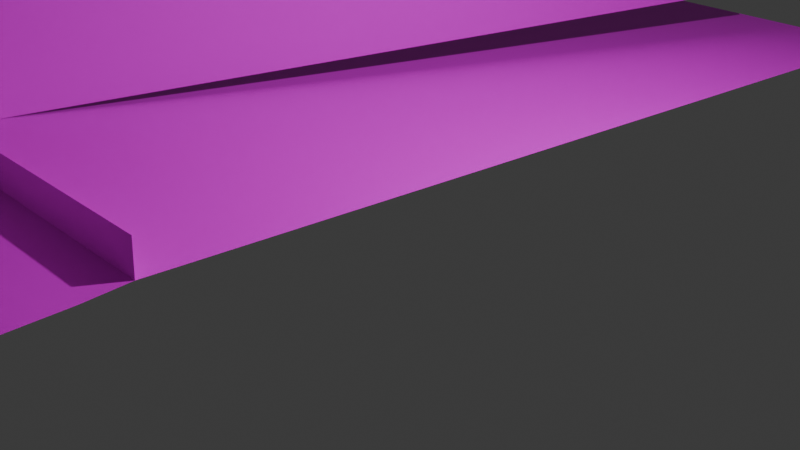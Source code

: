# Source: blend.blend  (saved by Blender 4.0.36; exported with 4.5.12 LTS)
import bpy
from mathutils import Matrix  # noqa: F401  (used for matrix-valued properties, if any)

bpy.ops.wm.read_factory_settings(use_empty=True)
scene = bpy.context.scene
scene.name = 'Scene'

# ---- collections
col_collection = bpy.data.collections.new('Collection'); scene.collection.children.link(col_collection)

# ---- images (referenced by path relative to the original .blend; pixels are not part of the script)
import os
ASSET_DIR = os.environ.get("B2B_ASSET_DIR", "")  # directory of the original .blend (textures are referenced by path, not embedded)
HERE = os.path.dirname(os.path.abspath(__file__))  # packed textures are extracted next to this script under _unpacked/

def load_image(name, relpath, width, height, colorspace="sRGB"):
    """Load a texture the original file referenced (path relative to the .blend, or extracted next to this script)."""
    p = next((c for c in (os.path.join(HERE, relpath), os.path.join(ASSET_DIR, relpath)) if relpath and os.path.exists(c)), "")
    if p:
        img = bpy.data.images.load(p, check_existing=True)
        img.name = name
    else:  # same state as the original file: an image datablock whose file is absent (Cycles renders it pink)
        img = bpy.data.images.new(name, width, height)
        img.source = "FILE"
        img.filepath = "//" + (relpath or name)
    img.colorspace_settings.name = colorspace
    return img
img_0_png = load_image('0.png', '0.png', 1024, 1024, 'sRGB')
img_1_png = load_image('1.png', '1.png', 1024, 1024, 'sRGB')
img_2_png = load_image('2.png', '2.png', 1024, 1024, 'sRGB')
img_enseki_png = load_image('enseki.png', 'enseki.png', 1024, 1024, 'sRGB')
img_bokuteiroad_png = load_image('bokuteiroad.png', 'bokuteiroad.png', 1024, 1024, 'sRGB')
img_bokuteikabe_png = load_image('bokuteikabe.png', 'bokuteikabe.png', 1024, 1024, 'sRGB')
img_kaidan_jpg = load_image('kaidan.jpg', 'kaidan.jpg', 1024, 1024, 'sRGB')

# ---- materials (node trees are filled in below, after node groups)
mat_test_material = bpy.data.materials.new('test\u3000Material')
mat_test_material.diffuse_color = (1.0, 1.0, 1.0, 1.0)
mat_x = bpy.data.materials.new('マテリアル')
mat_x.use_transparent_shadow = False
mat_001 = bpy.data.materials.new('マテリアル.001')
mat_001.use_transparent_shadow = False
mat_002 = bpy.data.materials.new('マテリアル.002')
mat_002.use_transparent_shadow = False
mat_003 = bpy.data.materials.new('マテリアル.003')
mat_003.use_transparent_shadow = False
mat_004 = bpy.data.materials.new('マテリアル.004')
mat_004.use_transparent_shadow = False
mat_005 = bpy.data.materials.new('マテリアル.005')
mat_005.use_transparent_shadow = False
mat_006 = bpy.data.materials.new('マテリアル.006')
mat_006.use_transparent_shadow = False
mat_007 = bpy.data.materials.new('マテリアル.007')
mat_007.use_transparent_shadow = False
mat_008 = bpy.data.materials.new('マテリアル.008')
mat_008.use_transparent_shadow = False
mat_009 = bpy.data.materials.new('マテリアル.009')
mat_009.use_transparent_shadow = False
mat_010 = bpy.data.materials.new('マテリアル.010')
mat_010.use_transparent_shadow = False
mat_011 = bpy.data.materials.new('マテリアル.011')
mat_011.use_transparent_shadow = False

# ---- material node trees
mat_test_material.use_nodes = True; mat_test_material.node_tree.nodes.clear()
_N = mat_test_material.node_tree.nodes; _L = mat_test_material.node_tree.links
n0 = _N.new('ShaderNodeBsdfPrincipled'); n0.name = 'プリンシプルBSDF'; n0.location = (10, 300)
n0.inputs[3].default_value = 1.45
n0.inputs[27].default_value = (0.0, 0.0, 0.0, 1.0)
n1 = _N.new('ShaderNodeOutputMaterial'); n1.name = 'マテリアル出力'; n1.location = (300, 300)
n2 = _N.new('ShaderNodeTexImage'); n2.name = '画像テクスチャ'; n2.location = (-280, 275)
n2.image = img_0_png
_L.new(n0.outputs[0], n1.inputs[0])
_L.new(n2.outputs[0], n0.inputs[0])
n1.is_active_output = True
mat_x.use_nodes = True; mat_x.node_tree.nodes.clear()
_N = mat_x.node_tree.nodes; _L = mat_x.node_tree.links
n0 = _N.new('ShaderNodeBsdfPrincipled'); n0.name = 'プリンシプルBSDF'; n0.location = (10, 300)
n0.inputs[3].default_value = 1.45
n1 = _N.new('ShaderNodeOutputMaterial'); n1.name = 'マテリアル出力'; n1.location = (300, 300)
n2 = _N.new('ShaderNodeTexImage'); n2.name = '画像テクスチャ'; n2.location = (-280, 275)
n2.image = img_1_png
_L.new(n0.outputs[0], n1.inputs[0])
_L.new(n2.outputs[0], n0.inputs[0])
n1.is_active_output = True
mat_001.use_nodes = True; mat_001.node_tree.nodes.clear()
_N = mat_001.node_tree.nodes; _L = mat_001.node_tree.links
n0 = _N.new('ShaderNodeBsdfPrincipled'); n0.name = 'プリンシプルBSDF'; n0.location = (10, 300)
n0.inputs[3].default_value = 1.45
n1 = _N.new('ShaderNodeOutputMaterial'); n1.name = 'マテリアル出力'; n1.location = (300, 300)
n2 = _N.new('ShaderNodeTexImage'); n2.name = '画像テクスチャ'; n2.location = (-280, 275)
n2.image = img_2_png
_L.new(n0.outputs[0], n1.inputs[0])
_L.new(n2.outputs[0], n0.inputs[0])
n1.is_active_output = True
mat_002.use_nodes = True; mat_002.node_tree.nodes.clear()
_N = mat_002.node_tree.nodes; _L = mat_002.node_tree.links
n0 = _N.new('ShaderNodeBsdfPrincipled'); n0.name = 'プリンシプルBSDF'; n0.location = (10, 300)
n0.inputs[3].default_value = 1.45
n1 = _N.new('ShaderNodeOutputMaterial'); n1.name = 'マテリアル出力'; n1.location = (300, 300)
n2 = _N.new('ShaderNodeTexImage'); n2.name = '画像テクスチャ'; n2.location = (-280, 275)
n2.image = img_enseki_png
_L.new(n0.outputs[0], n1.inputs[0])
_L.new(n2.outputs[0], n0.inputs[0])
n1.is_active_output = True
mat_003.use_nodes = True; mat_003.node_tree.nodes.clear()
_N = mat_003.node_tree.nodes; _L = mat_003.node_tree.links
n0 = _N.new('ShaderNodeBsdfPrincipled'); n0.name = 'プリンシプルBSDF'; n0.location = (10, 300)
n0.inputs[3].default_value = 1.45
n1 = _N.new('ShaderNodeOutputMaterial'); n1.name = 'マテリアル出力'; n1.location = (300, 300)
n2 = _N.new('ShaderNodeTexImage'); n2.name = '画像テクスチャ'; n2.location = (-280, 275)
n2.image = img_bokuteiroad_png
_L.new(n0.outputs[0], n1.inputs[0])
_L.new(n2.outputs[0], n0.inputs[0])
n1.is_active_output = True
mat_004.use_nodes = True; mat_004.node_tree.nodes.clear()
_N = mat_004.node_tree.nodes; _L = mat_004.node_tree.links
n0 = _N.new('ShaderNodeBsdfPrincipled'); n0.name = 'プリンシプルBSDF'; n0.location = (10, 300)
n0.inputs[3].default_value = 1.45
n1 = _N.new('ShaderNodeOutputMaterial'); n1.name = 'マテリアル出力'; n1.location = (300, 300)
n2 = _N.new('ShaderNodeTexImage'); n2.name = '画像テクスチャ'; n2.location = (-280, 275)
n2.image = img_bokuteikabe_png
_L.new(n0.outputs[0], n1.inputs[0])
_L.new(n2.outputs[0], n0.inputs[0])
n1.is_active_output = True
mat_005.use_nodes = True; mat_005.node_tree.nodes.clear()
_N = mat_005.node_tree.nodes; _L = mat_005.node_tree.links
n0 = _N.new('ShaderNodeBsdfPrincipled'); n0.name = 'プリンシプルBSDF'; n0.location = (10, 300)
n0.inputs[3].default_value = 1.45
n1 = _N.new('ShaderNodeOutputMaterial'); n1.name = 'マテリアル出力'; n1.location = (300, 300)
n2 = _N.new('ShaderNodeTexImage'); n2.name = '画像テクスチャ'; n2.location = (-280, 275)
n2.image = img_bokuteikabe_png
_L.new(n0.outputs[0], n1.inputs[0])
_L.new(n2.outputs[0], n0.inputs[0])
n1.is_active_output = True
mat_006.use_nodes = True; mat_006.node_tree.nodes.clear()
_N = mat_006.node_tree.nodes; _L = mat_006.node_tree.links
n0 = _N.new('ShaderNodeBsdfPrincipled'); n0.name = 'プリンシプルBSDF'; n0.location = (10, 300)
n0.inputs[3].default_value = 1.45
n1 = _N.new('ShaderNodeOutputMaterial'); n1.name = 'マテリアル出力'; n1.location = (300, 300)
n2 = _N.new('ShaderNodeTexImage'); n2.name = '画像テクスチャ'; n2.location = (-280, 275)
n2.image = img_bokuteikabe_png
_L.new(n0.outputs[0], n1.inputs[0])
_L.new(n2.outputs[0], n0.inputs[0])
n1.is_active_output = True
mat_007.use_nodes = True; mat_007.node_tree.nodes.clear()
_N = mat_007.node_tree.nodes; _L = mat_007.node_tree.links
n0 = _N.new('ShaderNodeBsdfPrincipled'); n0.name = 'プリンシプルBSDF'; n0.location = (10, 300)
n0.inputs[3].default_value = 1.45
n1 = _N.new('ShaderNodeOutputMaterial'); n1.name = 'マテリアル出力'; n1.location = (300, 300)
n2 = _N.new('ShaderNodeTexImage'); n2.name = '画像テクスチャ'; n2.location = (-280, 275)
n2.image = img_enseki_png
_L.new(n0.outputs[0], n1.inputs[0])
_L.new(n2.outputs[0], n0.inputs[0])
n1.is_active_output = True
mat_008.use_nodes = True; mat_008.node_tree.nodes.clear()
_N = mat_008.node_tree.nodes; _L = mat_008.node_tree.links
n0 = _N.new('ShaderNodeBsdfPrincipled'); n0.name = 'プリンシプルBSDF'; n0.location = (10, 300)
n0.inputs[3].default_value = 1.45
n1 = _N.new('ShaderNodeOutputMaterial'); n1.name = 'マテリアル出力'; n1.location = (300, 300)
n2 = _N.new('ShaderNodeTexImage'); n2.name = '画像テクスチャ'; n2.location = (-280, 275)
n2.image = img_bokuteikabe_png
_L.new(n0.outputs[0], n1.inputs[0])
_L.new(n2.outputs[0], n0.inputs[0])
n1.is_active_output = True
mat_009.use_nodes = True; mat_009.node_tree.nodes.clear()
_N = mat_009.node_tree.nodes; _L = mat_009.node_tree.links
n0 = _N.new('ShaderNodeBsdfPrincipled'); n0.name = 'プリンシプルBSDF'; n0.location = (10, 300)
n0.inputs[3].default_value = 1.45
n1 = _N.new('ShaderNodeOutputMaterial'); n1.name = 'マテリアル出力'; n1.location = (300, 300)
n2 = _N.new('ShaderNodeTexImage'); n2.name = '画像テクスチャ'; n2.location = (-280, 275)
n2.image = img_bokuteikabe_png
_L.new(n0.outputs[0], n1.inputs[0])
_L.new(n2.outputs[0], n0.inputs[0])
n1.is_active_output = True
mat_010.use_nodes = True; mat_010.node_tree.nodes.clear()
_N = mat_010.node_tree.nodes; _L = mat_010.node_tree.links
n0 = _N.new('ShaderNodeBsdfPrincipled'); n0.name = 'プリンシプルBSDF'; n0.location = (10, 300)
n0.inputs[3].default_value = 1.45
n1 = _N.new('ShaderNodeOutputMaterial'); n1.name = 'マテリアル出力'; n1.location = (300, 300)
n2 = _N.new('ShaderNodeTexImage'); n2.name = '画像テクスチャ'; n2.location = (-280, 275)
n2.image = img_kaidan_jpg
_L.new(n0.outputs[0], n1.inputs[0])
_L.new(n2.outputs[0], n0.inputs[0])
n1.is_active_output = True
mat_011.use_nodes = True; mat_011.node_tree.nodes.clear()
_N = mat_011.node_tree.nodes; _L = mat_011.node_tree.links
n0 = _N.new('ShaderNodeBsdfPrincipled'); n0.name = 'プリンシプルBSDF'; n0.location = (10, 300)
n0.inputs[3].default_value = 1.45
n1 = _N.new('ShaderNodeOutputMaterial'); n1.name = 'マテリアル出力'; n1.location = (300, 300)
n2 = _N.new('ShaderNodeTexImage'); n2.name = '画像テクスチャ'; n2.location = (-280, 275)
n2.image = img_enseki_png
_L.new(n0.outputs[0], n1.inputs[0])
_L.new(n2.outputs[0], n0.inputs[0])
n1.is_active_output = True

# ---- world
world_world = bpy.data.worlds.new('World'); scene.world = world_world
world_world.use_nodes = True; world_world.node_tree.nodes.clear()
_N = world_world.node_tree.nodes; _L = world_world.node_tree.links
n0 = _N.new('ShaderNodeOutputWorld'); n0.name = 'World Output'; n0.location = (300, 300)
n1 = _N.new('ShaderNodeBackground'); n1.name = 'Background'; n1.location = (10, 300)
n1.inputs[0].default_value = (0.05088, 0.05088, 0.05088, 1.0)
_L.new(n1.outputs[0], n0.inputs[0])
n0.is_active_output = True
world_world.color = (0.05088, 0.05088, 0.05088)
world_world.use_sun_shadow = False
world_world.sun_shadow_jitter_overblur = 0.0

# ---- cameras
cam_camera = bpy.data.cameras.new('Camera')
cam_camera.clip_end = 100.0
cam_camera.ortho_scale = 7.314

# ---- lights
light_light = bpy.data.lights.new('Light', 'POINT')
light_light.transmission_factor = 0.0
light_light.use_soft_falloff = False
light_light.energy = 1000.0
light_light.shadow_soft_size = 0.1
light_light.shadow_maximum_resolution = 0.006
light_light.use_absolute_resolution = True

# ---- meshes
me_mesh_001 = bpy.data.meshes.new('mesh.001')
me_mesh_001.from_pydata([(-2.521, 7.465, -2.672), (-4.43, -0.3645, -2.672), (-5.1, -3.155, -2.672), (-10.25, -2.995, -2.672), (-10.25, -2.995, 7.563), (-5.1, -3.155, 7.563), (-2.521, 7.465, 7.563), (-5.1, -3.155, 5.914), (-10.25, -2.995, 5.914), (-2.521, 7.465, -2.672), (-2.521, 7.465, 7.563), (-2.521, 7.465, -2.672), (-2.521, 7.465, 7.563), (-2.521, 7.465, 7.563), (-2.521, 7.465, 7.563), (-2.521, 7.465, 5.901)], [], [(2, 1, 0, 15, 7), (8, 7, 5, 4), (3, 2, 7, 8), (6, 15, 0, 9, 10), (10, 9, 11, 12), (6, 10, 14, 13)])
me_mesh_001.polygons.foreach_set('material_index', [2, 1, 1, 2, 2, 2])
_uv = me_mesh_001.uv_layers.new(name='UVMap')
_uv.uv.foreach_set('vector', [0.004341, 0.02008, 0.2644, 0.02008, 0.9949, 0.02008, 0.9949, 0.8303, 0.004341, 0.8316, 0.0, 0.8389, 1.0, 0.8389, 1.0, 1.0, 0.0, 1.0, 0.0, 0.0, 1.0, 0.0, 1.0, 0.8389, 0.0, 0.8389, 0.9949, 0.9875, 0.9949, 0.8303, 0.9949, 0.02008, 0.9949, 0.02008, 0.9949, 0.9875, 0.9949, 0.9875, 0.9949, 0.02008, 0.9949, 0.02008, 0.9949, 0.9875, 0.9949, 0.9875, 0.9949, 0.9875, 0.9949, 0.9875, 0.9949, 0.9875])
me_mesh_001.materials.append(mat_test_material)
me_mesh_001.materials.append(mat_x)
me_mesh_001.materials.append(mat_001)
me_mesh_001.update()
me_mesh_002 = bpy.data.meshes.new('mesh.002')
me_mesh_002.from_pydata([(-10.44, -2.961, -2.816), (-38.58, -3.031, -2.816), (-38.58, -1.879, 6.193), (-10.44, -1.809, 6.193), (-10.44, -2.802, 2.613), (-38.58, -2.872, 2.613), (-10.44, -1.826, 3.079), (-38.58, -1.896, 3.079)], [], [(7, 6, 3, 2), (1, 0, 4, 5), (5, 4, 6, 7)])
_uv = me_mesh_002.uv_layers.new(name='UVMap')
_uv.uv.foreach_set('vector', [0.003923, 0.7104, 0.9619, 0.7104, 0.9619, 1.004, 0.003958, 1.004, 0.0005673, 0.133, 0.9944, 0.133, 0.9993, 0.6586, 0.003917, 0.6586, 0.003917, 0.6586, 0.9993, 0.6586, 0.9829, 0.7104, 0.003923, 0.7104])
me_mesh_002.materials.append(mat_test_material)
me_mesh_002.update()
me_mesh_003 = bpy.data.meshes.new('mesh.003')
me_mesh_003.from_pydata([(-5.1, -3.155, 7.563), (-4.43, -0.3645, 7.563), (-2.521, 7.465, 7.563), (-5.1, -3.155, 5.914), (-2.521, 7.465, 5.901)], [], [(3, 4, 2, 1, 0)])
me_mesh_003.polygons.foreach_set('material_index', [2])
_uv = me_mesh_003.uv_layers.new(name='UVMap')
_uv.uv.foreach_set('vector', [0.004341, 0.8316, 0.9949, 0.8303, 0.9949, 0.9875, 0.2644, 0.9875, 0.004341, 0.9875])
me_mesh_003.materials.append(mat_test_material)
me_mesh_003.materials.append(mat_x)
me_mesh_003.materials.append(mat_001)
me_mesh_003.update()
me_001 = bpy.data.meshes.new('平面.001')
me_001.from_pydata([(-18.97, -1.477, 1.073), (19.52, -1.477, 1.073), (-18.97, 5.661, 1.073), (19.52, 5.661, -1.987), (-18.47, 19.03, 1.115), (19.06, 19.03, 1.115), (-18.47, 26.17, 1.492), (19.06, 26.17, 1.492), (-18.47, 19.82, 1.115), (19.06, 19.82, 1.115), (19.06, 25.7, 1.115), (-18.47, 25.7, 1.115), (-18.47, 19.06, 1.474), (19.06, 19.06, 1.474), (19.06, 19.67, 1.505), (-18.47, 19.67, 1.505), (19.03, 26.17, 1.115), (-18.36, 26.17, 1.115), (19.06, 22.33, 1.115), (9.96, 19.82, 1.115), (9.96, 22.33, 1.115), (19.06, 19.82, -2.754), (19.06, 22.33, -2.754), (9.96, 19.82, 1.115), (9.96, 22.33, 1.115), (-19.07, 5.661, -0.581), (19.45, 5.661, -3.92), (19.45, 18.93, -3.92), (-19.07, 18.93, -0.581), (19.06, 22.33, 2.428), (9.96, 22.33, 2.428), (19.06, 22.33, -2.754), (9.96, 22.33, 1.115), (-18.47, 19.03, 1.115), (19.06, 19.03, 1.115), (19.45, 18.93, -3.92), (-19.07, 18.93, -0.581), (-18.47, 19.03, 1.115), (19.06, 19.03, 1.115), (-18.47, 19.03, 1.115), (19.06, 19.03, 1.115), (-18.52, 19.01, 2.455), (19.01, 19.01, 2.455), (-18.97, 5.661, 1.073), (-18.97, 5.661, 1.073), (-18.99, 5.74, 2.545), (-18.97, 3.405, 1.073), (19.52, 3.405, 1.073), (14.22, 5.661, 1.073), (14.22, 5.661, 1.073), (19.51, 5.661, 1.073), (19.49, 5.74, 2.545), (14.22, 3.405, 1.073), (19.45, 3.405, -1.987), (14.22, 5.661, 1.073), (14.22, 3.405, 1.073), (19.52, -0.8311, 1.073), (14.22, -0.8311, 1.073), (-18.97, -0.2781, 1.073), (19.52, 5.661, -2.106), (14.22, 5.661, 1.073), (19.51, 5.746, 1.093), (19.5, 3.438, 2.528), (14.2, 3.438, 2.528), (19.03, 26.17, 1.115), (15.07, 26.17, 1.115), (19.08, 37.82, 0.4076), (15.11, 37.82, 0.4076)], [], [(16, 7, 6, 17), (10, 16, 17, 11), (18, 10, 11, 8, 19, 20), (4, 5, 13, 14, 9, 19, 8, 15, 12), (23, 21, 22, 24), (25, 26, 27, 28), (30, 32, 31, 29), (36, 35, 34, 33), (5, 4, 37, 38), (33, 34, 40, 39), (38, 42, 41, 37), (58, 57, 52, 48, 2, 46), (57, 56, 47, 52), (44, 50, 51, 45), (43, 49, 50, 44), (2, 48, 49, 43), (55, 53, 3, 54), (0, 1, 56, 57, 58), (54, 3, 59, 60), (60, 59, 61), (52, 47, 62, 63), (65, 64, 66, 67)])
me_001.polygons.foreach_set('material_index', [0, 0, 0, 0, 8, 1, 3, 2, 0, 2, 4, 5, 5, 6, 0, 0, 8, 5, 0, 7, 6, 9])
_uv = me_001.uv_layers.new(name='UVマップ')
_uv.uv.foreach_set('vector', [0.8454, 3.541e-08, 1.002, 0.0, 1.002, 4.684, 0.8454, 4.684, 0.6879, 7.11e-08, 0.8454, 3.541e-08, 0.8454, 4.684, 0.6879, 4.684, 0.4234, 8.395e-08, 0.6879, 7.11e-08, 0.6879, 1.004, 0.2257, 1.004, 0.2257, 0.2434, 0.4234, 0.2434, 5.96e-08, 4.684, 0.0, 2.27e-07, 0.07054, 2.11e-07, 0.1842, 1.853e-07, 0.2257, 1.759e-07, 0.2257, 1.136, 0.2257, 4.684, 0.1842, 4.684, 0.07054, 4.684, 0.03607, 1.559, 0.03607, 1.736e-07, 0.9891, 1.736e-07, 0.9891, 1.559, 0.002457, 0.9964, 0.002457, -0.003629, 0.9996, -0.003629, 0.9996, 0.9964, -0.003597, 1.0, -0.003597, 0.8377, 1.0, 0.3905, 1.0, 1.0, -1.197, -0.01077, 1.0, -0.01077, 1.0, 0.8617, -1.197, 0.8617, 0.0, 2.27e-07, 5.96e-08, 4.684, 5.96e-08, 4.684, 0.0, 2.27e-07, -1.197, 0.8617, 1.0, 0.8617, 1.0, 0.8617, -1.197, 0.8617, -1.149, 0.8364, -1.149, 1.0, 1.0, 1.0, 1.0, 0.8364, 0.2802, 2.489, 0.2154, 0.02273, 0.566, 0.02273, 0.8302, 0.02273, 0.8302, 2.489, 0.566, 2.489, 0.2154, 0.02273, 0.2154, -0.3714, 0.566, -0.3714, 0.566, 0.02273, -1.082, 0.8411, 1.0, 0.8411, 1.0, 1.0, -1.082, 1.0, 0.0, 0.2572, 0.8622, 0.2572, 0.8622, 0.2572, 0.0, 0.2572, 0.0, 0.2572, 0.8622, 0.2572, 0.8622, 0.2572, 0.0, 0.2572, 0.0005684, 1.989, 0.0005684, 0.007657, 0.9987, 0.007657, 0.9987, 1.989, -0.005613, 1.012, -0.005613, -0.3714, 0.2154, -0.3714, 0.2154, -0.1808, 0.2802, 1.012, 0.8622, 0.2572, 1.0, 0.2572, 1.0, 0.2572, 0.8622, 0.2572, -0.02677, 0.8275, 0.9986, 0.2246, 0.9963, 0.8434, 0.6593, 1.003, 0.1382, 1.005, 0.1345, 0.8375, 0.6555, 0.8349, 0.2651, 0.0, 0.977, 0.0, 0.977, 2.251, 0.2651, 2.251])
me_001.materials.append(mat_002)
me_001.materials.append(mat_003)
me_001.materials.append(mat_004)
me_001.materials.append(mat_005)
me_001.materials.append(mat_006)
me_001.materials.append(mat_007)
me_001.materials.append(mat_008)
me_001.materials.append(mat_009)
me_001.materials.append(mat_010)
me_001.materials.append(mat_011)
me_001.update()

# ---- objects
ob_light = bpy.data.objects.new('Light', light_light)
ob_camera = bpy.data.objects.new('Camera', cam_camera)
ob_test__001 = bpy.data.objects.new('test\u3000.001', me_mesh_001)
ob_test__002 = bpy.data.objects.new('test\u3000.002', me_mesh_002)
ob_test__003 = bpy.data.objects.new('test\u3000.003', me_mesh_003)
ob_001 = bpy.data.objects.new('平面.001', me_001)

# ---- transforms, parenting, visibility, modifiers, constraints
ob_light.location = (3.134, -7.075, 5.904)
ob_light.rotation_euler = (0.6503, 0.05522, 1.866)
ob_light.lock_rotations_4d = False
ob_light.empty_display_type = 'ARROWS'
ob_light.color = (0.0, 0.0, 0.0, 0.0)
ob_light.lineart.crease_threshold = 0.0
ob_camera.location = (6.416, -15.01, 4.958)
ob_camera.rotation_euler = (1.109, 0.0, 0.8149)
ob_camera.lock_rotations_4d = False
ob_camera.empty_display_type = 'ARROWS'
ob_camera.color = (0.0, 0.0, 0.0, 0.0)
ob_camera.display_type = 'WIRE'
ob_camera.lineart.crease_threshold = 0.0
ob_test__001.location = (1.113, -8.324, 3.663)
ob_test__002.location = (1.113, -8.324, 3.663)
ob_test__003.location = (-0.355, -8.324, 3.663)
ob_001.location = (-19.0, -37.78, -0.07652)

# ---- collection membership
col_collection.objects.link(ob_light)
col_collection.objects.link(ob_camera)
col_collection.objects.link(ob_test__001)
col_collection.objects.link(ob_test__002)
col_collection.objects.link(ob_test__003)
col_collection.objects.link(ob_001)

# ---- scene / render settings (as saved in the file)
scene.camera = ob_camera
scene.frame_start = 1; scene.frame_end = 250; scene.frame_set(1)
scene.render.engine = 'BLENDER_EEVEE_NEXT'
scene.cycles.sampling_pattern = 'TABULATED_SOBOL'
bpy.context.view_layer.update()
